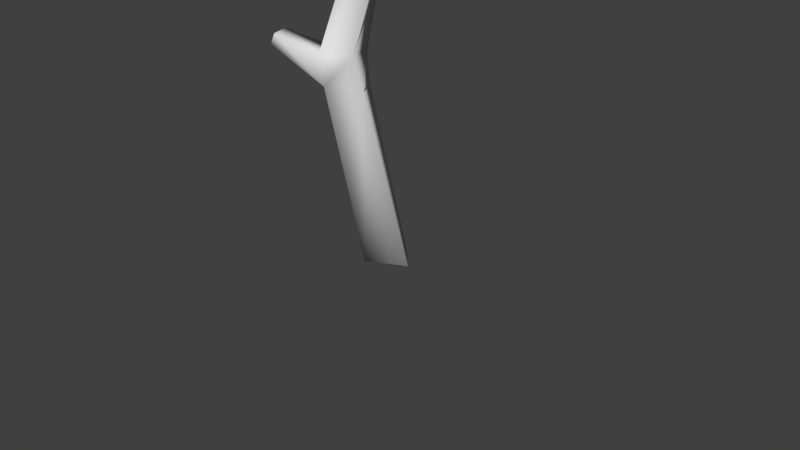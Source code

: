 # Source: tree_1.blend  (saved by Blender 2.71.0; exported with 4.5.12 LTS)
import bpy
from mathutils import Matrix  # noqa: F401  (used for matrix-valued properties, if any)

bpy.ops.wm.read_factory_settings(use_empty=True)
scene = bpy.context.scene
scene.name = 'Scene'

# ---- collections
col_collection_1 = bpy.data.collections.new('Collection 1'); scene.collection.children.link(col_collection_1)

# ---- materials (node trees are filled in below, after node groups)
mat_material_001 = bpy.data.materials.new('Material.001')
mat_material_001.alpha_threshold = 0.0
mat_material_001.use_transparent_shadow = False
mat_material_001.specular_color = (0.0, 0.0, 0.0)
mat_material_001.roughness = 0.5
mat_material_001.line_color = (0.0, 0.0, 0.0, 1.0)

# ---- material node trees

# ---- world
world_world = bpy.data.worlds.new('World'); scene.world = world_world
world_world.color = (0.05088, 0.05088, 0.05088)
world_world.use_sun_shadow = False
world_world.sun_shadow_jitter_overblur = 0.0
world_world.cycles.sampling_method = 'MANUAL'
world_world.cycles.sample_map_resolution = 256

# ---- cameras
cam_camera = bpy.data.cameras.new('Camera')
cam_camera.clip_end = 100.0
cam_camera.lens = 35.0
cam_camera.sensor_width = 32.0
cam_camera.sensor_height = 18.0
cam_camera.ortho_scale = 7.314
cam_camera.dof.focus_distance = 0.0
cam_camera.dof.aperture_fstop = 128.0

# ---- meshes
me_cube_002 = bpy.data.meshes.new('Cube.002')
me_cube_002.from_pydata([(-0.1264, -0.08751, -0.06906), (-0.1397, 0.6092, 0.0153), (0.2424, 0.5924, -0.1859), (0.4847, -0.02819, -0.06873), (-0.1398, -0.2326, 6.364), (-0.2231, 0.1158, 6.343), (0.02026, 0.1005, 6.355), (-0.01494, -0.124, 6.363), (-0.5847, -0.1631, 2.414), (-0.07532, -0.04215, 4.317), (-0.1106, 0.2471, 4.357), (-0.4298, 0.1668, 2.4), (0.2298, 0.2587, 4.355), (-0.2205, 0.4517, 2.374), (0.1624, -0.1361, 4.313), (-0.08429, -0.06131, 2.361), (-0.2525, -0.04995, 3.965), (-0.1783, 0.2616, 4.003), (0.109, 0.2345, 4.02), (0.1708, -0.06969, 3.999), (0.6918, 0.2686, 4.67), (0.7552, 0.1019, 4.693), (0.831, 0.3269, 4.501), (0.8984, 0.1434, 4.514), (-0.1526, -0.1399, 5.158), (-0.1618, -0.165, 5.48), (-0.2021, 0.1751, 5.172), (-0.2302, 0.178, 5.472), (0.1006, 0.2198, 5.144), (0.1012, 0.1559, 5.476), (0.1166, -0.1445, 5.137), (0.09218, -0.05971, 5.474), (-0.7342, -0.1754, 5.5), (-0.7586, -0.2007, 5.632), (-0.769, 0.0126, 5.507), (-0.7921, -0.01313, 5.628), (-0.6477, -0.1307, 2.826), (-0.4703, 0.1427, 2.841), (-0.1643, 0.2957, 2.821), (-0.1759, -0.1305, 2.837), (-1.389, -0.007636, 2.859), (-1.361, 0.2389, 2.864), (-1.333, -0.005542, 3.002), (-1.313, 0.2555, 3.015)], [], [(8, 11, 1, 0), (11, 13, 2, 1), (13, 15, 3, 2), (15, 8, 0, 3), (0, 1, 2, 3), (7, 6, 5, 4), (24, 26, 10, 9), (36, 37, 43, 42), (26, 28, 12, 10), (37, 38, 13, 11), (28, 30, 14, 12), (38, 39, 15, 13), (30, 24, 9, 14), (39, 36, 8, 15), (9, 10, 17, 16), (10, 12, 18, 17), (19, 18, 22, 23), (14, 9, 16, 19), (20, 21, 23, 22), (12, 14, 21, 20), (14, 19, 23, 21), (18, 12, 20, 22), (4, 5, 27, 25), (26, 24, 32, 34), (5, 6, 29, 27), (27, 29, 28, 26), (6, 7, 31, 29), (29, 31, 30, 28), (7, 4, 25, 31), (31, 25, 24, 30), (33, 35, 34, 32), (25, 27, 35, 33), (27, 26, 34, 35), (24, 25, 33, 32), (16, 17, 37, 36), (17, 18, 38, 37), (18, 19, 39, 38), (19, 16, 36, 39), (42, 43, 41, 40), (37, 11, 41, 43), (11, 8, 40, 41), (8, 36, 42, 40)])
me_cube_002.polygons.foreach_set('use_smooth', [True] * 42)
_k = set([(1, 11), (5, 27), (10, 17), (10, 26), (17, 37)])
me_cube_002.attributes.new('sharp_edge', 'BOOLEAN', 'EDGE').data.foreach_set('value', [ (min(e.vertices), max(e.vertices)) in _k for e in me_cube_002.edges])
_uv = me_cube_002.uv_layers.new(name='UVMap')
_uv.uv.foreach_set('vector', [0.278, 0.4872, 0.2232, 0.4847, 0.2322, 0.1235, 0.321, 0.1338, 0.2232, 0.4847, 0.1492, 0.4813, 0.113, 0.1087, 0.2322, 0.1235, 0.1492, 0.4813, 0.09802, 0.4926, 0.000106, 0.1382, 0.113, 0.1087, 0.3418, 0.4898, 0.278, 0.4872, 0.321, 0.1338, 0.413, 0.1292, 0.321, 0.1338, 0.2878, 0.04419, 0.413, 0.000106, 0.413, 0.1292, 0.1843, 0.9999, 0.1595, 0.9561, 0.1985, 0.94, 0.2222, 0.9683, 0.2522, 0.8266, 0.2054, 0.8209, 0.2158, 0.6991, 0.2653, 0.6995, 0.9458, 0.004981, 0.9554, 0.06191, 0.8598, 0.06981, 0.8537, 0.03391, 0.2054, 0.8209, 0.1562, 0.8098, 0.1471, 0.7064, 0.2158, 0.6991, 0.2218, 0.5175, 0.1499, 0.5159, 0.1492, 0.4813, 0.2232, 0.4847, 0.1562, 0.8098, 0.1135, 0.8171, 0.09152, 0.7107, 0.1471, 0.7064, 0.1499, 0.5159, 0.08526, 0.5242, 0.09802, 0.4926, 0.1492, 0.4813, 0.2821, 0.8287, 0.2522, 0.8266, 0.2653, 0.6995, 0.2986, 0.7062, 0.3252, 0.5238, 0.2708, 0.5153, 0.278, 0.4872, 0.3418, 0.4898, 0.2653, 0.6995, 0.2158, 0.6991, 0.2208, 0.6592, 0.2609, 0.6563, 0.2158, 0.6991, 0.1471, 0.7064, 0.1576, 0.675, 0.2208, 0.6592, 0.831, 0.8352, 0.8726, 0.8455, 0.8793, 0.9302, 0.858, 0.9593, 0.2986, 0.7062, 0.2653, 0.6995, 0.2609, 0.6563, 0.3086, 0.6777, 0.8962, 0.928, 0.9192, 0.9615, 0.858, 0.9593, 0.8793, 0.9302, 0.8941, 0.8775, 0.9491, 0.8418, 0.9192, 0.9615, 0.8962, 0.928, 0.8027, 0.8489, 0.831, 0.8352, 0.858, 0.9593, 0.8216, 0.9615, 0.8726, 0.8455, 0.8941, 0.8775, 0.8962, 0.928, 0.8793, 0.9302, 0.2222, 0.9683, 0.1985, 0.94, 0.2064, 0.8505, 0.2399, 0.8581, 0.3905, 0.8506, 0.4458, 0.8346, 0.4615, 0.9484, 0.4167, 0.907, 0.1985, 0.94, 0.1595, 0.9561, 0.1608, 0.8404, 0.2064, 0.8505, 0.2064, 0.8505, 0.1608, 0.8404, 0.1562, 0.8098, 0.2054, 0.8209, 0.1595, 0.9561, 0.1191, 0.9579, 0.1331, 0.842, 0.1608, 0.8404, 0.1608, 0.8404, 0.1331, 0.842, 0.1135, 0.8171, 0.1562, 0.8098, 0.2613, 0.974, 0.2222, 0.9683, 0.2399, 0.8581, 0.2863, 0.8606, 0.2863, 0.8606, 0.2399, 0.8581, 0.2522, 0.8266, 0.2821, 0.8287, 0.4123, 0.9188, 0.4128, 0.9124, 0.4167, 0.907, 0.4615, 0.9484, 0.3639, 0.9145, 0.3836, 0.8792, 0.4128, 0.9124, 0.4123, 0.9188, 0.3836, 0.8792, 0.3905, 0.8506, 0.4167, 0.907, 0.4128, 0.9124, 0.3234, 0.9484, 0.3639, 0.9145, 0.4123, 0.9188, 0.4615, 0.9484, 0.2609, 0.6563, 0.2208, 0.6592, 0.2218, 0.5175, 0.2708, 0.5153, 0.2208, 0.6592, 0.1576, 0.675, 0.1499, 0.5159, 0.2218, 0.5175, 0.1576, 0.675, 0.1177, 0.6752, 0.08526, 0.5242, 0.1499, 0.5159, 0.3086, 0.6777, 0.2609, 0.6563, 0.2708, 0.5153, 0.3252, 0.5238, 0.8577, 0.149, 0.8213, 0.1497, 0.8245, 0.1273, 0.8586, 0.1264, 0.9554, 0.06191, 0.9757, 0.09055, 0.8609, 0.09239, 0.8598, 0.06981, 0.9757, 0.09055, 0.9757, 0.1444, 0.8586, 0.1264, 0.8609, 0.09239, 0.9757, 0.1444, 0.9531, 0.1639, 0.8577, 0.149, 0.8586, 0.1264])
me_cube_002.materials.append(mat_material_001)
me_cube_002.use_remesh_preserve_volume = False
me_cube_002.use_remesh_preserve_attributes = False
me_cube_002.use_mirror_vertex_groups = False
me_cube_002.update()

# ---- objects
ob_camera = bpy.data.objects.new('Camera', cam_camera)
ob_tree = bpy.data.objects.new('tree', me_cube_002)

# ---- transforms, parenting, visibility, modifiers, constraints
ob_camera.location = (7.481, -6.508, 5.344)
ob_camera.rotation_euler = (1.109, 0.01082, 0.8149)
ob_camera.lock_rotations_4d = False
ob_camera.empty_display_type = 'ARROWS'
ob_camera.color = (0.0, 0.0, 0.0, 0.0)
ob_camera.display_type = 'WIRE'
ob_camera.lineart.crease_threshold = 0.0
ob_tree.location = (0.04537, -0.007156, 0.002156)
ob_tree.rotation_euler = (0.0, -0.0, 0.451)
ob_tree.scale = (0.9229, 0.9229, 0.9229)
ob_tree.lineart.crease_threshold = 0.0

# ---- collection membership
col_collection_1.objects.link(ob_camera)
col_collection_1.objects.link(ob_tree)

# ---- scene / render settings (as saved in the file)
scene.camera = ob_camera
scene.frame_start = 1; scene.frame_end = 250; scene.frame_set(1)
scene.render.engine = 'BLENDER_EEVEE_NEXT'
scene.render.resolution_percentage = 50
scene.render.dither_intensity = 0.0
scene.cycles.use_denoising = False
scene.cycles.samples = 10
scene.cycles.sampling_pattern = 'TABULATED_SOBOL'
scene.cycles.light_sampling_threshold = 0.0
scene.cycles.use_adaptive_sampling = False
scene.cycles.use_light_tree = False
scene.cycles.blur_glossy = 0.0
scene.cycles.volume_bounces = 1
scene.cycles.pixel_filter_type = 'GAUSSIAN'
scene.cycles.sample_clamp_indirect = 0.0
scene.view_settings.view_transform = 'Standard'
bpy.context.view_layer.update()

# ---- added for rendering (the .blend has no usable light): sun
light_auto_sun = bpy.data.lights.new('AutoSun', 'SUN')
light_auto_sun.energy = 3.0
light_auto_sun.angle = 0.0523599
ob_auto_sun = bpy.data.objects.new('AutoSun', light_auto_sun)
scene.collection.objects.link(ob_auto_sun)
ob_auto_sun.rotation_euler = (0.872665, 0.174533, 0.523599)
bpy.context.view_layer.update()
